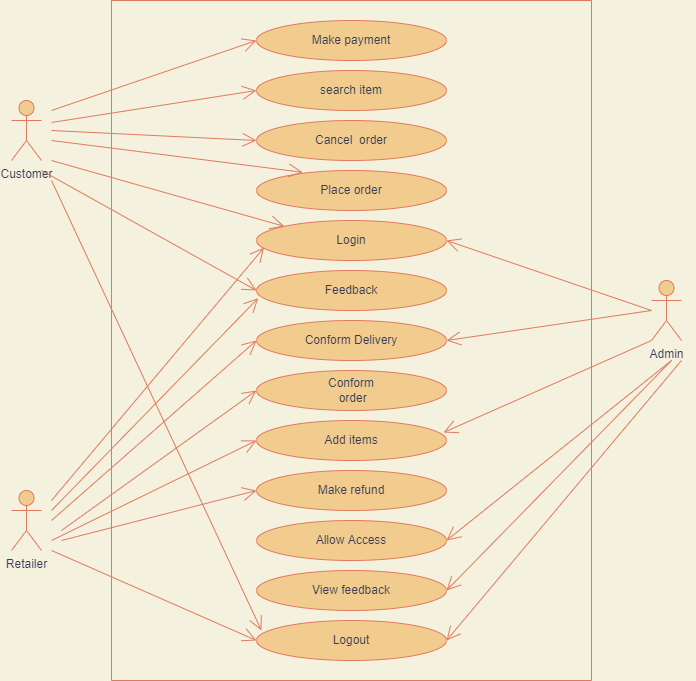

The diagram above was exported from draw.io. Its source (the exported page's mxGraphModel, read from the mxfile embedded in the PNG):
<mxGraphModel dx="782" dy="403" grid="1" gridSize="10" guides="1" tooltips="1" connect="1" arrows="1" fold="1" page="1" pageScale="1" pageWidth="827" pageHeight="1169" background="#F4F1DE" math="0" shadow="0">
  <root>
    <mxCell id="0" />
    <mxCell id="1" parent="0" />
    <mxCell id="yEbC3lJ7HeKZK9gfheo5-1" value="" style="swimlane;startSize=0;fillColor=#F2CC8F;strokeColor=#E07A5F;fontColor=#393C56;" parent="1" vertex="1">
      <mxGeometry x="180" y="40" width="480" height="680" as="geometry" />
    </mxCell>
    <mxCell id="yEbC3lJ7HeKZK9gfheo5-2" value="Make payment" style="ellipse;whiteSpace=wrap;html=1;fillColor=#F2CC8F;strokeColor=#E07A5F;fontColor=#393C56;" parent="yEbC3lJ7HeKZK9gfheo5-1" vertex="1">
      <mxGeometry x="145" y="20" width="190" height="40" as="geometry" />
    </mxCell>
    <mxCell id="yEbC3lJ7HeKZK9gfheo5-3" value="search item" style="ellipse;whiteSpace=wrap;html=1;fillColor=#F2CC8F;strokeColor=#E07A5F;fontColor=#393C56;" parent="yEbC3lJ7HeKZK9gfheo5-1" vertex="1">
      <mxGeometry x="145" y="70" width="190" height="40" as="geometry" />
    </mxCell>
    <mxCell id="yEbC3lJ7HeKZK9gfheo5-4" value="Cancel&amp;nbsp; order" style="ellipse;whiteSpace=wrap;html=1;fillColor=#F2CC8F;strokeColor=#E07A5F;fontColor=#393C56;" parent="yEbC3lJ7HeKZK9gfheo5-1" vertex="1">
      <mxGeometry x="145" y="120" width="190" height="40" as="geometry" />
    </mxCell>
    <mxCell id="yEbC3lJ7HeKZK9gfheo5-5" value="Login" style="ellipse;whiteSpace=wrap;html=1;fillColor=#F2CC8F;strokeColor=#E07A5F;fontColor=#393C56;" parent="yEbC3lJ7HeKZK9gfheo5-1" vertex="1">
      <mxGeometry x="145" y="220" width="190" height="40" as="geometry" />
    </mxCell>
    <mxCell id="yEbC3lJ7HeKZK9gfheo5-6" value="Feedback" style="ellipse;whiteSpace=wrap;html=1;fillColor=#F2CC8F;strokeColor=#E07A5F;fontColor=#393C56;" parent="yEbC3lJ7HeKZK9gfheo5-1" vertex="1">
      <mxGeometry x="145" y="270" width="190" height="40" as="geometry" />
    </mxCell>
    <mxCell id="yEbC3lJ7HeKZK9gfheo5-9" value="Place order" style="ellipse;whiteSpace=wrap;html=1;fillColor=#F2CC8F;strokeColor=#E07A5F;fontColor=#393C56;" parent="yEbC3lJ7HeKZK9gfheo5-1" vertex="1">
      <mxGeometry x="145" y="170" width="190" height="40" as="geometry" />
    </mxCell>
    <mxCell id="yEbC3lJ7HeKZK9gfheo5-10" value="Add items" style="ellipse;whiteSpace=wrap;html=1;fillColor=#F2CC8F;strokeColor=#E07A5F;fontColor=#393C56;" parent="yEbC3lJ7HeKZK9gfheo5-1" vertex="1">
      <mxGeometry x="145" y="420" width="190" height="40" as="geometry" />
    </mxCell>
    <mxCell id="yEbC3lJ7HeKZK9gfheo5-11" value="Allow Access" style="ellipse;whiteSpace=wrap;html=1;fillColor=#F2CC8F;strokeColor=#E07A5F;fontColor=#393C56;" parent="yEbC3lJ7HeKZK9gfheo5-1" vertex="1">
      <mxGeometry x="145" y="520" width="190" height="40" as="geometry" />
    </mxCell>
    <mxCell id="yEbC3lJ7HeKZK9gfheo5-12" value="Make refund" style="ellipse;whiteSpace=wrap;html=1;fillColor=#F2CC8F;strokeColor=#E07A5F;fontColor=#393C56;" parent="yEbC3lJ7HeKZK9gfheo5-1" vertex="1">
      <mxGeometry x="145" y="470" width="190" height="40" as="geometry" />
    </mxCell>
    <mxCell id="yEbC3lJ7HeKZK9gfheo5-13" value="Logout" style="ellipse;whiteSpace=wrap;html=1;fillColor=#F2CC8F;strokeColor=#E07A5F;fontColor=#393C56;" parent="yEbC3lJ7HeKZK9gfheo5-1" vertex="1">
      <mxGeometry x="145" y="620" width="190" height="40" as="geometry" />
    </mxCell>
    <mxCell id="yEbC3lJ7HeKZK9gfheo5-14" value="" style="endArrow=open;endFill=1;endSize=12;html=1;rounded=0;entryX=0.026;entryY=0.25;entryDx=0;entryDy=0;strokeColor=#E07A5F;fontColor=#393C56;entryPerimeter=0;labelBackgroundColor=#F4F1DE;" parent="yEbC3lJ7HeKZK9gfheo5-1" target="yEbC3lJ7HeKZK9gfheo5-13" edge="1">
      <mxGeometry width="160" relative="1" as="geometry">
        <mxPoint x="-60" y="180" as="sourcePoint" />
        <mxPoint x="355" y="710" as="targetPoint" />
      </mxGeometry>
    </mxCell>
    <mxCell id="yEbC3lJ7HeKZK9gfheo5-15" value="View feedback" style="ellipse;whiteSpace=wrap;html=1;fillColor=#F2CC8F;strokeColor=#E07A5F;fontColor=#393C56;" parent="yEbC3lJ7HeKZK9gfheo5-1" vertex="1">
      <mxGeometry x="145" y="570" width="190" height="40" as="geometry" />
    </mxCell>
    <mxCell id="yEbC3lJ7HeKZK9gfheo5-47" value="Conform&lt;span style=&quot;color: rgba(0 , 0 , 0 , 0) ; font-family: monospace ; font-size: 0px&quot;&gt;%3CmxGraphModel%3E%3Croot%3E%3CmxCell%20id%3D%220%22%2F%3E%3CmxCell%20id%3D%221%22%20parent%3D%220%22%2F%3E%3CmxCell%20id%3D%222%22%20value%3D%22Add%20items%22%20style%3D%22ellipse%3BwhiteSpace%3Dwrap%3Bhtml%3D1%3BfillColor%3D%23A8DADC%3BstrokeColor%3D%23457B9D%3BfontColor%3D%231D3557%3B%22%20vertex%3D%221%22%20parent%3D%221%22%3E%3CmxGeometry%20x%3D%22325%22%20y%3D%22460%22%20width%3D%22190%22%20height%3D%2240%22%20as%3D%22geometry%22%2F%3E%3C%2FmxCell%3E%3C%2Froot%3E%3C%2FmxGraphModel%3E&lt;/span&gt;&lt;span style=&quot;color: rgba(0 , 0 , 0 , 0) ; font-family: monospace ; font-size: 0px&quot;&gt;%3CmxGraphModel%3E%3Croot%3E%3CmxCell%20id%3D%220%22%2F%3E%3CmxCell%20id%3D%221%22%20parent%3D%220%22%2F%3E%3CmxCell%20id%3D%222%22%20value%3D%22Add%20items%22%20style%3D%22ellipse%3BwhiteSpace%3Dwrap%3Bhtml%3D1%3BfillColor%3D%23A8DADC%3BstrokeColor%3D%23457B9D%3BfontColor%3D%231D3557%3B%22%20vertex%3D%221%22%20parent%3D%221%22%3E%3CmxGeometry%20x%3D%22325%22%20y%3D%22460%22%20width%3D%22190%22%20height%3D%2240%22%20as%3D%22geometry%22%2F%3E%3C%2FmxCell%3E%3C%2Froot%3E%3C%2FmxGraphModel%3E&lt;/span&gt;&lt;br&gt;&amp;nbsp;order" style="ellipse;whiteSpace=wrap;html=1;fillColor=#F2CC8F;strokeColor=#E07A5F;fontColor=#393C56;" parent="yEbC3lJ7HeKZK9gfheo5-1" vertex="1">
      <mxGeometry x="145" y="370" width="190" height="40" as="geometry" />
    </mxCell>
    <mxCell id="yEbC3lJ7HeKZK9gfheo5-48" value="Conform Delivery" style="ellipse;whiteSpace=wrap;html=1;fillColor=#F2CC8F;strokeColor=#E07A5F;fontColor=#393C56;" parent="yEbC3lJ7HeKZK9gfheo5-1" vertex="1">
      <mxGeometry x="145" y="320" width="190" height="40" as="geometry" />
    </mxCell>
    <mxCell id="IgPZ6nYhhtDTOGyQgwmg-1" value="" style="endArrow=open;endFill=1;endSize=12;html=1;rounded=0;strokeColor=#E07A5F;fontColor=#393C56;entryX=0.04;entryY=0.675;entryDx=0;entryDy=0;entryPerimeter=0;labelBackgroundColor=#F4F1DE;" edge="1" parent="yEbC3lJ7HeKZK9gfheo5-1" target="yEbC3lJ7HeKZK9gfheo5-5">
      <mxGeometry width="160" relative="1" as="geometry">
        <mxPoint x="-60" y="500" as="sourcePoint" />
        <mxPoint x="156.71000000000004" y="307.67999999999995" as="targetPoint" />
      </mxGeometry>
    </mxCell>
    <mxCell id="yEbC3lJ7HeKZK9gfheo5-16" value="Customer" style="shape=umlActor;verticalLabelPosition=bottom;verticalAlign=top;html=1;outlineConnect=0;fillColor=#F2CC8F;strokeColor=#E07A5F;fontColor=#393C56;" parent="1" vertex="1">
      <mxGeometry x="80" y="140" width="30" height="60" as="geometry" />
    </mxCell>
    <mxCell id="yEbC3lJ7HeKZK9gfheo5-17" value="Retailer" style="shape=umlActor;verticalLabelPosition=bottom;verticalAlign=top;html=1;outlineConnect=0;fillColor=#F2CC8F;strokeColor=#E07A5F;fontColor=#393C56;" parent="1" vertex="1">
      <mxGeometry x="80" y="530" width="30" height="60" as="geometry" />
    </mxCell>
    <mxCell id="yEbC3lJ7HeKZK9gfheo5-18" value="Admin" style="shape=umlActor;verticalLabelPosition=bottom;verticalAlign=top;html=1;outlineConnect=0;fillColor=#F2CC8F;strokeColor=#E07A5F;fontColor=#393C56;" parent="1" vertex="1">
      <mxGeometry x="720" y="320" width="30" height="60" as="geometry" />
    </mxCell>
    <mxCell id="yEbC3lJ7HeKZK9gfheo5-19" value="" style="endArrow=open;endFill=1;endSize=12;html=1;rounded=0;entryX=0;entryY=0.5;entryDx=0;entryDy=0;strokeColor=#E07A5F;fontColor=#393C56;labelBackgroundColor=#F4F1DE;" parent="1" target="yEbC3lJ7HeKZK9gfheo5-2" edge="1">
      <mxGeometry width="160" relative="1" as="geometry">
        <mxPoint x="120" y="150" as="sourcePoint" />
        <mxPoint x="200" y="80" as="targetPoint" />
      </mxGeometry>
    </mxCell>
    <mxCell id="yEbC3lJ7HeKZK9gfheo5-21" value="" style="endArrow=open;endFill=1;endSize=12;html=1;rounded=0;entryX=0;entryY=0.5;entryDx=0;entryDy=0;strokeColor=#E07A5F;fontColor=#393C56;labelBackgroundColor=#F4F1DE;" parent="1" target="yEbC3lJ7HeKZK9gfheo5-3" edge="1">
      <mxGeometry width="160" relative="1" as="geometry">
        <mxPoint x="120" y="162" as="sourcePoint" />
        <mxPoint x="202.51999999999998" y="161.88" as="targetPoint" />
      </mxGeometry>
    </mxCell>
    <mxCell id="yEbC3lJ7HeKZK9gfheo5-22" value="" style="endArrow=open;endFill=1;endSize=12;html=1;rounded=0;strokeColor=#E07A5F;fontColor=#393C56;entryX=0;entryY=0.5;entryDx=0;entryDy=0;labelBackgroundColor=#F4F1DE;" parent="1" target="yEbC3lJ7HeKZK9gfheo5-4" edge="1">
      <mxGeometry width="160" relative="1" as="geometry">
        <mxPoint x="120" y="170" as="sourcePoint" />
        <mxPoint x="204.8512981989153" y="208.1824210426247" as="targetPoint" />
      </mxGeometry>
    </mxCell>
    <mxCell id="yEbC3lJ7HeKZK9gfheo5-23" value="" style="endArrow=open;endFill=1;endSize=12;html=1;rounded=0;strokeColor=#E07A5F;fontColor=#393C56;entryX=0;entryY=0.5;entryDx=0;entryDy=0;labelBackgroundColor=#F4F1DE;" parent="1" target="yEbC3lJ7HeKZK9gfheo5-10" edge="1">
      <mxGeometry width="160" relative="1" as="geometry">
        <mxPoint x="120" y="580" as="sourcePoint" />
        <mxPoint x="470" y="410" as="targetPoint" />
      </mxGeometry>
    </mxCell>
    <mxCell id="yEbC3lJ7HeKZK9gfheo5-25" value="" style="endArrow=open;endFill=1;endSize=12;html=1;rounded=0;entryX=0;entryY=0;entryDx=0;entryDy=0;strokeColor=#E07A5F;fontColor=#393C56;labelBackgroundColor=#F4F1DE;" parent="1" target="yEbC3lJ7HeKZK9gfheo5-5" edge="1">
      <mxGeometry width="160" relative="1" as="geometry">
        <mxPoint x="120" y="200" as="sourcePoint" />
        <mxPoint x="470" y="410" as="targetPoint" />
      </mxGeometry>
    </mxCell>
    <mxCell id="yEbC3lJ7HeKZK9gfheo5-26" value="" style="endArrow=open;endFill=1;endSize=12;html=1;rounded=0;entryX=0.243;entryY=0.045;entryDx=0;entryDy=0;entryPerimeter=0;strokeColor=#E07A5F;fontColor=#393C56;labelBackgroundColor=#F4F1DE;" parent="1" target="yEbC3lJ7HeKZK9gfheo5-9" edge="1">
      <mxGeometry width="160" relative="1" as="geometry">
        <mxPoint x="120" y="180" as="sourcePoint" />
        <mxPoint x="470" y="410" as="targetPoint" />
      </mxGeometry>
    </mxCell>
    <mxCell id="yEbC3lJ7HeKZK9gfheo5-29" value="" style="endArrow=open;endFill=1;endSize=12;html=1;rounded=0;entryX=1;entryY=0.5;entryDx=0;entryDy=0;strokeColor=#E07A5F;fontColor=#393C56;labelBackgroundColor=#F4F1DE;" parent="1" target="yEbC3lJ7HeKZK9gfheo5-5" edge="1">
      <mxGeometry width="160" relative="1" as="geometry">
        <mxPoint x="720" y="350" as="sourcePoint" />
        <mxPoint x="470" y="400" as="targetPoint" />
      </mxGeometry>
    </mxCell>
    <mxCell id="yEbC3lJ7HeKZK9gfheo5-30" value="" style="endArrow=open;endFill=1;endSize=12;html=1;rounded=0;entryX=1;entryY=0.5;entryDx=0;entryDy=0;strokeColor=#E07A5F;fontColor=#393C56;labelBackgroundColor=#F4F1DE;" parent="1" target="yEbC3lJ7HeKZK9gfheo5-11" edge="1">
      <mxGeometry width="160" relative="1" as="geometry">
        <mxPoint x="740" y="400" as="sourcePoint" />
        <mxPoint x="640.8399999999999" y="640.1600000000001" as="targetPoint" />
      </mxGeometry>
    </mxCell>
    <mxCell id="yEbC3lJ7HeKZK9gfheo5-32" value="" style="endArrow=open;endFill=1;endSize=12;html=1;rounded=0;entryX=0.984;entryY=0.3;entryDx=0;entryDy=0;strokeColor=#E07A5F;fontColor=#393C56;entryPerimeter=0;exitX=0;exitY=1;exitDx=0;exitDy=0;exitPerimeter=0;labelBackgroundColor=#F4F1DE;" parent="1" source="yEbC3lJ7HeKZK9gfheo5-18" target="yEbC3lJ7HeKZK9gfheo5-10" edge="1">
      <mxGeometry width="160" relative="1" as="geometry">
        <mxPoint x="720" y="390" as="sourcePoint" />
        <mxPoint x="470" y="400" as="targetPoint" />
      </mxGeometry>
    </mxCell>
    <mxCell id="yEbC3lJ7HeKZK9gfheo5-33" value="" style="endArrow=open;endFill=1;endSize=12;html=1;rounded=0;entryX=1;entryY=0.5;entryDx=0;entryDy=0;strokeColor=#E07A5F;fontColor=#393C56;labelBackgroundColor=#F4F1DE;" parent="1" target="yEbC3lJ7HeKZK9gfheo5-48" edge="1">
      <mxGeometry width="160" relative="1" as="geometry">
        <mxPoint x="720" y="350" as="sourcePoint" />
        <mxPoint x="515" y="430" as="targetPoint" />
      </mxGeometry>
    </mxCell>
    <mxCell id="yEbC3lJ7HeKZK9gfheo5-34" value="" style="endArrow=open;endFill=1;endSize=12;html=1;rounded=0;entryX=1;entryY=0.5;entryDx=0;entryDy=0;strokeColor=#E07A5F;fontColor=#393C56;labelBackgroundColor=#F4F1DE;" parent="1" target="yEbC3lJ7HeKZK9gfheo5-13" edge="1">
      <mxGeometry width="160" relative="1" as="geometry">
        <mxPoint x="750" y="400" as="sourcePoint" />
        <mxPoint x="640" y="720" as="targetPoint" />
      </mxGeometry>
    </mxCell>
    <mxCell id="yEbC3lJ7HeKZK9gfheo5-37" value="" style="endArrow=open;endFill=1;endSize=12;html=1;rounded=0;entryX=0;entryY=0.5;entryDx=0;entryDy=0;strokeColor=#E07A5F;fontColor=#393C56;labelBackgroundColor=#F4F1DE;" parent="1" target="yEbC3lJ7HeKZK9gfheo5-13" edge="1">
      <mxGeometry width="160" relative="1" as="geometry">
        <mxPoint x="120" y="590" as="sourcePoint" />
        <mxPoint x="525" y="740" as="targetPoint" />
      </mxGeometry>
    </mxCell>
    <mxCell id="yEbC3lJ7HeKZK9gfheo5-39" value="" style="endArrow=open;endFill=1;endSize=12;html=1;rounded=0;entryX=1;entryY=0.5;entryDx=0;entryDy=0;strokeColor=#E07A5F;fontColor=#393C56;labelBackgroundColor=#F4F1DE;" parent="1" target="yEbC3lJ7HeKZK9gfheo5-15" edge="1">
      <mxGeometry width="160" relative="1" as="geometry">
        <mxPoint x="740" y="400" as="sourcePoint" />
        <mxPoint x="525" y="690" as="targetPoint" />
      </mxGeometry>
    </mxCell>
    <mxCell id="yEbC3lJ7HeKZK9gfheo5-42" value="" style="endArrow=open;endFill=1;endSize=12;html=1;rounded=0;entryX=0;entryY=0.5;entryDx=0;entryDy=0;strokeColor=#E07A5F;fontColor=#393C56;labelBackgroundColor=#F4F1DE;" parent="1" target="yEbC3lJ7HeKZK9gfheo5-6" edge="1">
      <mxGeometry width="160" relative="1" as="geometry">
        <mxPoint x="110" y="210" as="sourcePoint" />
        <mxPoint x="362.824855787278" y="275.85786437626905" as="targetPoint" />
      </mxGeometry>
    </mxCell>
    <mxCell id="yEbC3lJ7HeKZK9gfheo5-46" value="" style="endArrow=open;endFill=1;endSize=12;html=1;rounded=0;strokeColor=#E07A5F;fontColor=#393C56;entryX=0.009;entryY=0.692;entryDx=0;entryDy=0;entryPerimeter=0;labelBackgroundColor=#F4F1DE;" parent="1" target="yEbC3lJ7HeKZK9gfheo5-6" edge="1">
      <mxGeometry width="160" relative="1" as="geometry">
        <mxPoint x="120" y="550" as="sourcePoint" />
        <mxPoint x="335" y="490" as="targetPoint" />
      </mxGeometry>
    </mxCell>
    <mxCell id="yEbC3lJ7HeKZK9gfheo5-50" value="" style="endArrow=open;endFill=1;endSize=12;html=1;rounded=0;strokeColor=#E07A5F;fontColor=#393C56;entryX=0;entryY=0.5;entryDx=0;entryDy=0;labelBackgroundColor=#F4F1DE;" parent="1" target="yEbC3lJ7HeKZK9gfheo5-12" edge="1">
      <mxGeometry width="160" relative="1" as="geometry">
        <mxPoint x="130" y="580" as="sourcePoint" />
        <mxPoint x="335" y="490" as="targetPoint" />
      </mxGeometry>
    </mxCell>
    <mxCell id="yEbC3lJ7HeKZK9gfheo5-51" value="" style="endArrow=open;endFill=1;endSize=12;html=1;rounded=0;strokeColor=#E07A5F;fontColor=#393C56;entryX=0;entryY=0.5;entryDx=0;entryDy=0;labelBackgroundColor=#F4F1DE;" parent="1" target="yEbC3lJ7HeKZK9gfheo5-47" edge="1">
      <mxGeometry width="160" relative="1" as="geometry">
        <mxPoint x="130" y="570" as="sourcePoint" />
        <mxPoint x="345" y="500" as="targetPoint" />
      </mxGeometry>
    </mxCell>
    <mxCell id="yEbC3lJ7HeKZK9gfheo5-52" value="" style="endArrow=open;endFill=1;endSize=12;html=1;rounded=0;strokeColor=#E07A5F;fontColor=#393C56;entryX=0;entryY=0.5;entryDx=0;entryDy=0;labelBackgroundColor=#F4F1DE;" parent="1" target="yEbC3lJ7HeKZK9gfheo5-48" edge="1">
      <mxGeometry width="160" relative="1" as="geometry">
        <mxPoint x="120" y="560" as="sourcePoint" />
        <mxPoint x="355" y="510" as="targetPoint" />
      </mxGeometry>
    </mxCell>
  </root>
</mxGraphModel>